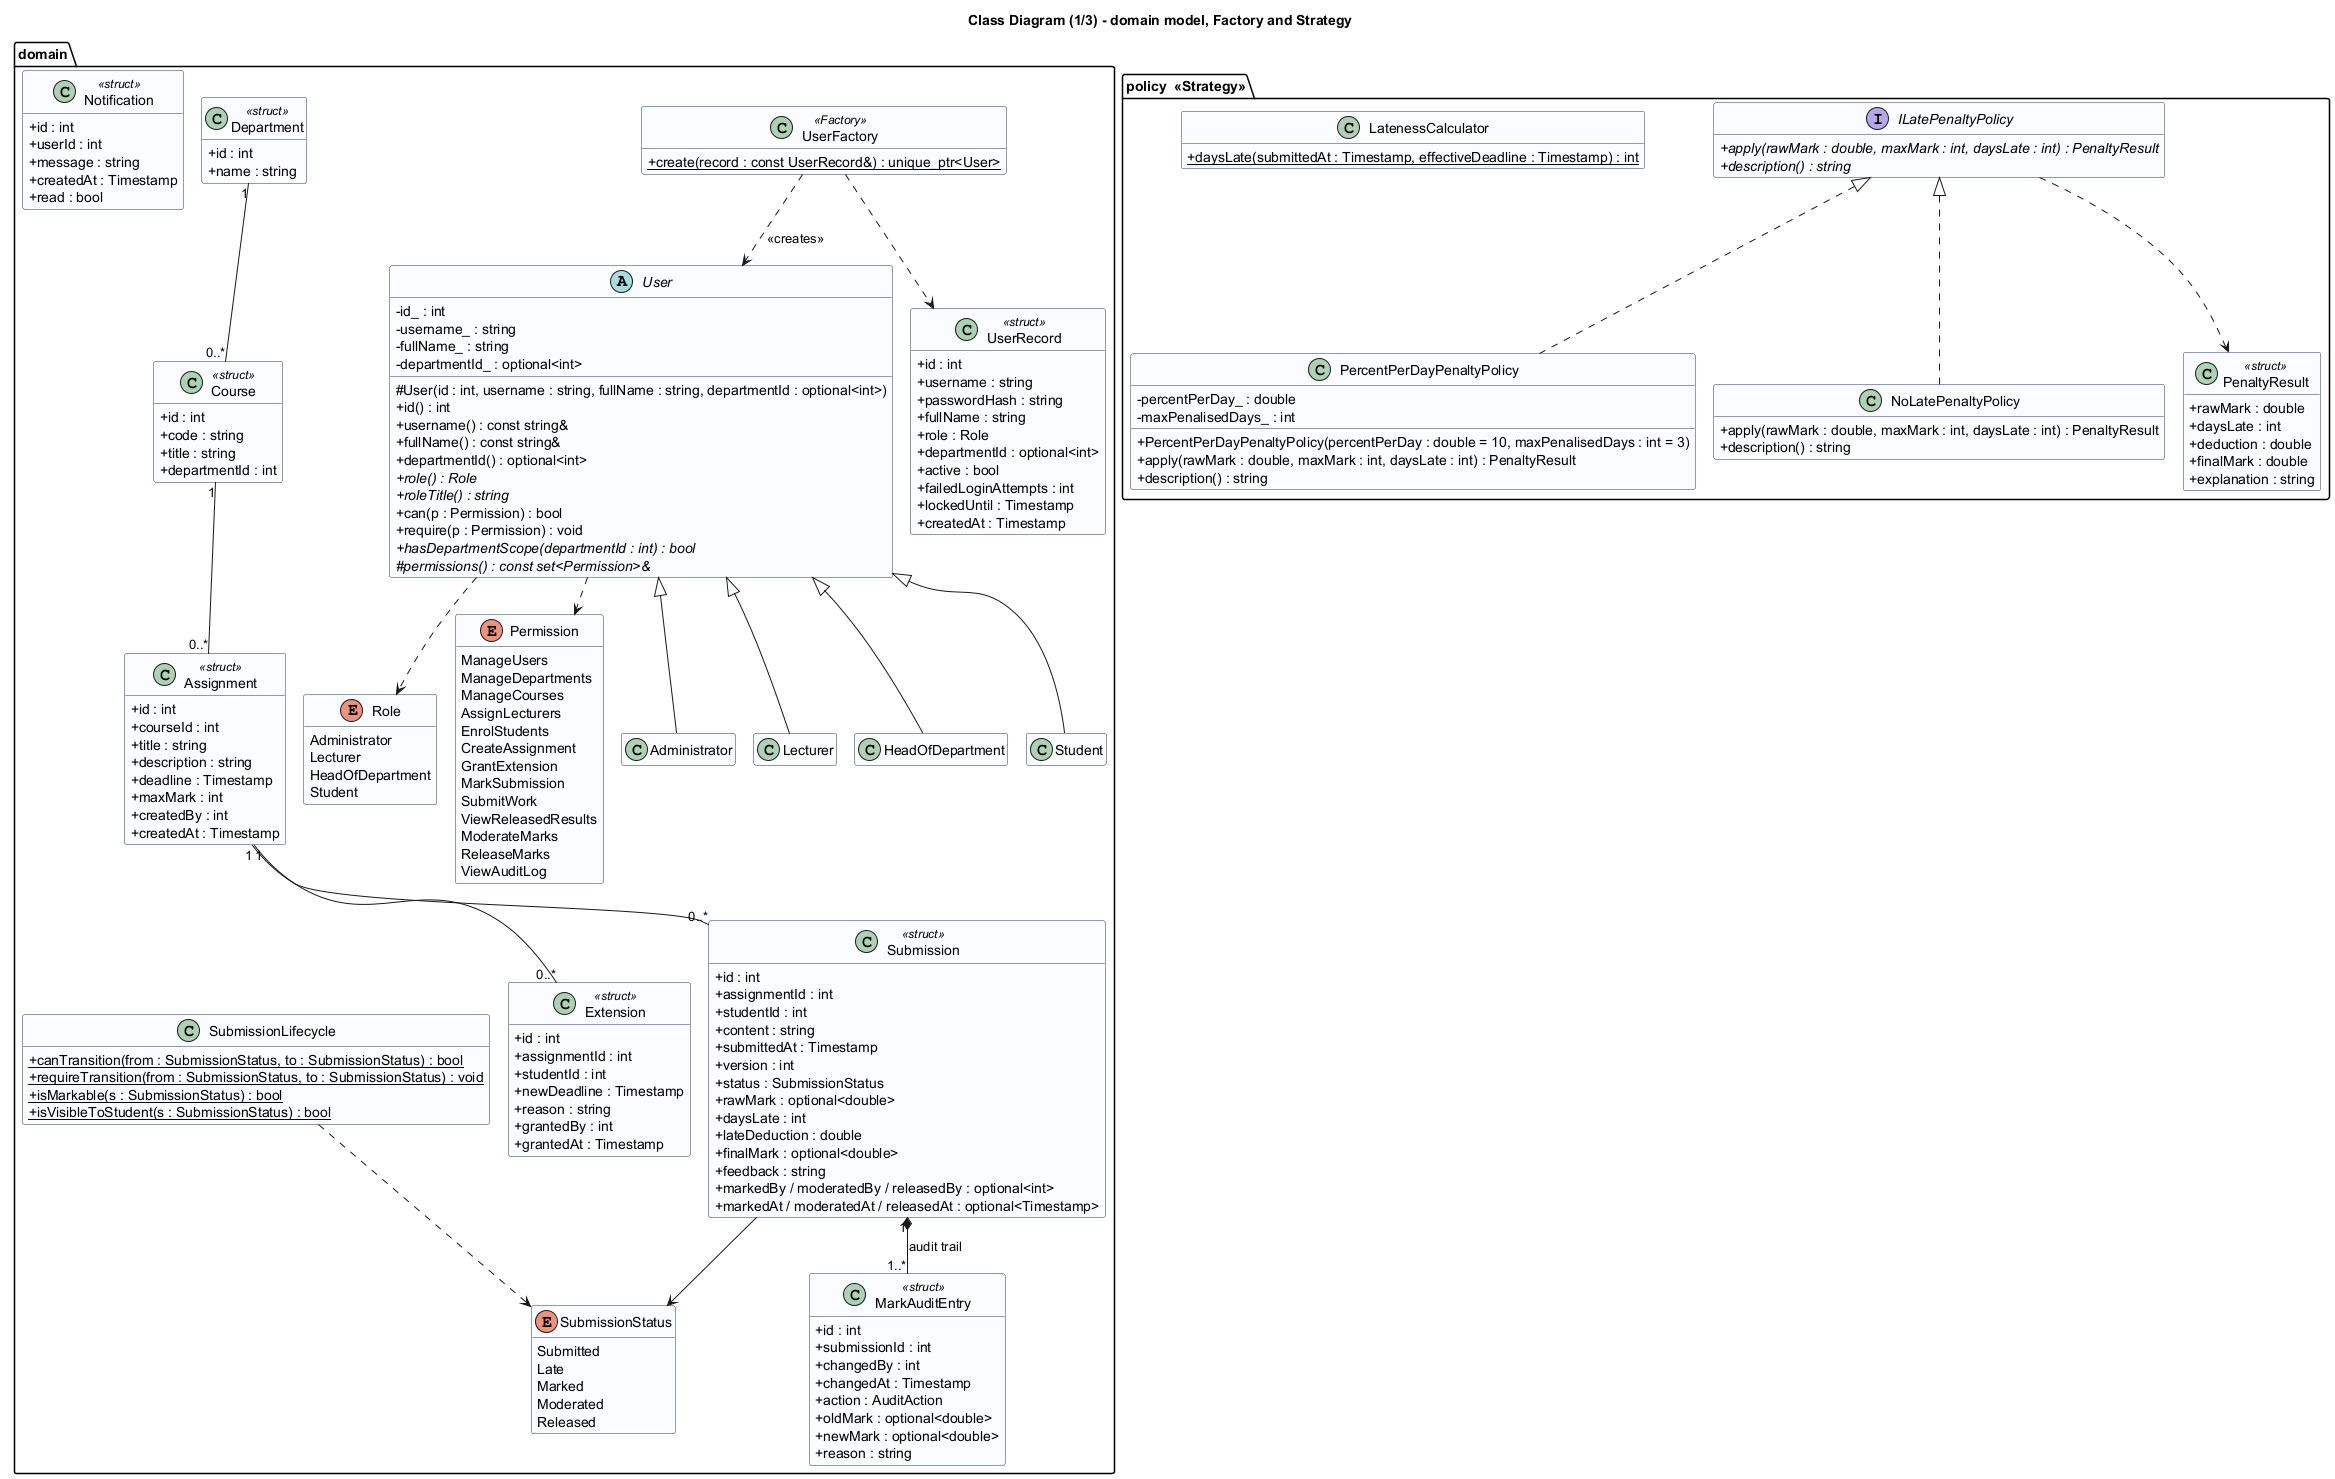

The diagram above was rendered by PlantUML. Its source (embedded in the PNG):
@startuml class-domain
!pragma layout smetana
title Class Diagram (1/3) - domain model, Factory and Strategy
skinparam classAttributeIconSize 0
skinparam class {
  BackgroundColor #FBFCFF
  BorderColor #1F3864
}
top to bottom direction
hide empty members
package "domain" {
  enum Role {
    Administrator
    Lecturer
    HeadOfDepartment
    Student
  }
  enum Permission {
    ManageUsers
    ManageDepartments
    ManageCourses
    AssignLecturers
    EnrolStudents
    CreateAssignment
    GrantExtension
    MarkSubmission
    SubmitWork
    ViewReleasedResults
    ModerateMarks
    ReleaseMarks
    ViewAuditLog
  }

  abstract class User {
    - id_ : int
    - username_ : string
    - fullName_ : string
    - departmentId_ : optional<int>
    # User(id : int, username : string, fullName : string, departmentId : optional<int>)
    + id() : int
    + username() : const string&
    + fullName() : const string&
    + departmentId() : optional<int>
    + {abstract} role() : Role
    + {abstract} roleTitle() : string
    + can(p : Permission) : bool
    + require(p : Permission) : void
    + {abstract} hasDepartmentScope(departmentId : int) : bool
    # {abstract} permissions() : const set<Permission>&
  }
  class Administrator
  class Lecturer
  class HeadOfDepartment
  class Student

  User <|-- Administrator
  User <|-- Lecturer
  User <|-- HeadOfDepartment
  User <|-- Student
  User ..> Role
  User ..> Permission

  class UserRecord <<struct>> {
    + id : int
    + username : string
    + passwordHash : string
    + fullName : string
    + role : Role
    + departmentId : optional<int>
    + active : bool
    + failedLoginAttempts : int
    + lockedUntil : Timestamp
    + createdAt : Timestamp
  }

  class UserFactory <<Factory>> {
    + {static} create(record : const UserRecord&) : unique_ptr<User>
  }
  UserFactory ..> UserRecord
  UserFactory ..> User : <<creates>>

  class Department <<struct>> {
    + id : int
    + name : string
  }
  class Course <<struct>> {
    + id : int
    + code : string
    + title : string
    + departmentId : int
  }
  class Assignment <<struct>> {
    + id : int
    + courseId : int
    + title : string
    + description : string
    + deadline : Timestamp
    + maxMark : int
    + createdBy : int
    + createdAt : Timestamp
  }
  class Extension <<struct>> {
    + id : int
    + assignmentId : int
    + studentId : int
    + newDeadline : Timestamp
    + reason : string
    + grantedBy : int
    + grantedAt : Timestamp
  }
  enum SubmissionStatus {
    Submitted
    Late
    Marked
    Moderated
    Released
  }
  class Submission <<struct>> {
    + id : int
    + assignmentId : int
    + studentId : int
    + content : string
    + submittedAt : Timestamp
    + version : int
    + status : SubmissionStatus
    + rawMark : optional<double>
    + daysLate : int
    + lateDeduction : double
    + finalMark : optional<double>
    + feedback : string
    + markedBy / moderatedBy / releasedBy : optional<int>
    + markedAt / moderatedAt / releasedAt : optional<Timestamp>
  }
  class SubmissionLifecycle {
    + {static} canTransition(from : SubmissionStatus, to : SubmissionStatus) : bool
    + {static} requireTransition(from : SubmissionStatus, to : SubmissionStatus) : void
    + {static} isMarkable(s : SubmissionStatus) : bool
    + {static} isVisibleToStudent(s : SubmissionStatus) : bool
  }
  class MarkAuditEntry <<struct>> {
    + id : int
    + submissionId : int
    + changedBy : int
    + changedAt : Timestamp
    + action : AuditAction
    + oldMark : optional<double>
    + newMark : optional<double>
    + reason : string
  }
  class Notification <<struct>> {
    + id : int
    + userId : int
    + message : string
    + createdAt : Timestamp
    + read : bool
  }

  Department "1" -- "0..*" Course
  Course "1" -- "0..*" Assignment
  Assignment "1" -- "0..*" Extension
  Assignment "1" -- "0..*" Submission
  Submission "1" *-- "1..*" MarkAuditEntry : audit trail >
  Submission --> SubmissionStatus
  SubmissionLifecycle ..> SubmissionStatus
}

package "policy  <<Strategy>>" {
  interface ILatePenaltyPolicy {
    + {abstract} apply(rawMark : double, maxMark : int, daysLate : int) : PenaltyResult
    + {abstract} description() : string
  }
  class PercentPerDayPenaltyPolicy {
    - percentPerDay_ : double
    - maxPenalisedDays_ : int
    + PercentPerDayPenaltyPolicy(percentPerDay : double = 10, maxPenalisedDays : int = 3)
    + apply(rawMark : double, maxMark : int, daysLate : int) : PenaltyResult
    + description() : string
  }
  class NoLatePenaltyPolicy {
    + apply(rawMark : double, maxMark : int, daysLate : int) : PenaltyResult
    + description() : string
  }
  class PenaltyResult <<struct>> {
    + rawMark : double
    + daysLate : int
    + deduction : double
    + finalMark : double
    + explanation : string
  }
  class LatenessCalculator {
    + {static} daysLate(submittedAt : Timestamp, effectiveDeadline : Timestamp) : int
  }
  ILatePenaltyPolicy <|.. PercentPerDayPenaltyPolicy
  ILatePenaltyPolicy <|.. NoLatePenaltyPolicy
  ILatePenaltyPolicy ..> PenaltyResult
}

@enduml